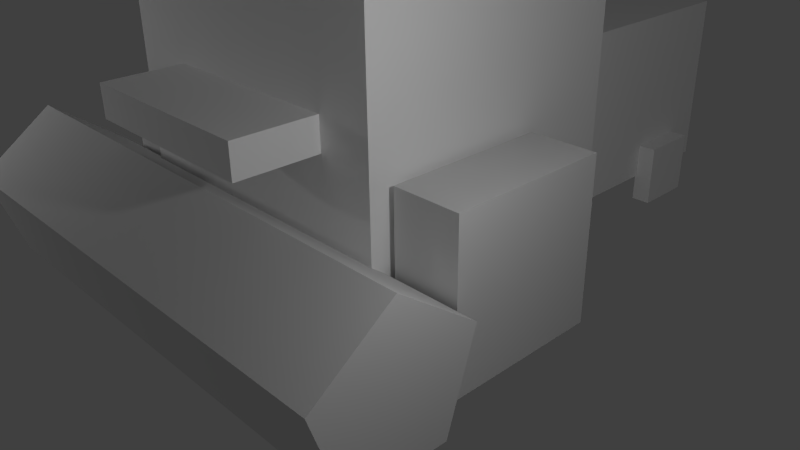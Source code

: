 # Source: combine.blend  (saved by Blender 2.67.0; exported with 4.5.12 LTS)
import bpy
from mathutils import Matrix  # noqa: F401  (used for matrix-valued properties, if any)

bpy.ops.wm.read_factory_settings(use_empty=True)
scene = bpy.context.scene
scene.name = 'Scene'

# ---- collections
col_collection_1 = bpy.data.collections.new('Collection 1'); scene.collection.children.link(col_collection_1)

# ---- materials (node trees are filled in below, after node groups)
mat_reel = bpy.data.materials.new('reel')
mat_reel.alpha_threshold = 0.0
mat_reel.use_transparent_shadow = False
mat_reel.roughness = 0.5
mat_material = bpy.data.materials.new('Material')
mat_material.alpha_threshold = 0.0
mat_material.use_transparent_shadow = False
mat_material.preview_render_type = 'SHADERBALL'
mat_material.diffuse_color = (1.0, 1.0, 1.0, 1.0)
mat_material.roughness = 0.5
mat_material.line_color = (0.0, 0.0, 0.0, 1.0)
mat_material_001 = bpy.data.materials.new('Material.001')
mat_material_001.alpha_threshold = 0.0
mat_material_001.use_transparent_shadow = False
mat_material_001.roughness = 0.5
mat_material_001.line_color = (0.0, 0.0, 0.0, 1.0)

# ---- material node trees

# ---- world
world_world = bpy.data.worlds.new('World'); scene.world = world_world
world_world.color = (0.05088, 0.05088, 0.05088)
world_world.use_sun_shadow = False
world_world.sun_shadow_jitter_overblur = 0.0
world_world.cycles.sampling_method = 'MANUAL'
world_world.cycles.sample_map_resolution = 256

# ---- cameras
cam_camera = bpy.data.cameras.new('Camera')
cam_camera.clip_end = 100.0
cam_camera.lens = 35.0
cam_camera.sensor_width = 32.0
cam_camera.sensor_height = 18.0
cam_camera.ortho_scale = 7.314
cam_camera.dof.focus_distance = 0.0
cam_camera.dof.aperture_fstop = 128.0

# ---- lights
light_lamp_002 = bpy.data.lights.new('Lamp.002', 'POINT')
light_lamp_002.transmission_factor = 0.0
light_lamp_002.cutoff_distance = 30.0
light_lamp_002.energy = 100.0
light_lamp_002.shadow_buffer_clip_start = 1.001
light_lamp_002.shadow_soft_size = 0.1
light_lamp_002.shadow_maximum_resolution = 0.006
light_lamp_002.use_absolute_resolution = True
light_lamp_002.cycles.use_multiple_importance_sampling = False
light_lamp_001 = bpy.data.lights.new('Lamp.001', 'POINT')
light_lamp_001.transmission_factor = 0.0
light_lamp_001.cutoff_distance = 30.0
light_lamp_001.energy = 100.0
light_lamp_001.shadow_buffer_clip_start = 1.001
light_lamp_001.shadow_soft_size = 0.1
light_lamp_001.shadow_maximum_resolution = 0.006
light_lamp_001.use_absolute_resolution = True
light_lamp_001.cycles.use_multiple_importance_sampling = False
light_lamp = bpy.data.lights.new('Lamp', 'POINT')
light_lamp.transmission_factor = 0.0
light_lamp.cutoff_distance = 30.0
light_lamp.energy = 100.0
light_lamp.shadow_buffer_clip_start = 1.001
light_lamp.shadow_soft_size = 0.1
light_lamp.shadow_maximum_resolution = 0.006
light_lamp.use_absolute_resolution = True
light_lamp.cycles.use_multiple_importance_sampling = False

# ---- meshes
me_cylinder = bpy.data.meshes.new('Cylinder')
me_cylinder.from_pydata([(0.0, 1.0, -3.2), (0.0, 1.0, 3.2), (0.9511, 0.309, -3.2), (0.9511, 0.309, 3.2), (0.5878, -0.809, -3.2), (0.5878, -0.809, 3.2), (-0.5878, -0.809, -3.2), (-0.5878, -0.809, 3.2), (-0.9511, 0.309, -3.2), (-0.9511, 0.309, 3.2)], [], [(0, 1, 3, 2), (2, 3, 5, 4), (4, 5, 7, 6), (3, 1, 9, 7, 5), (8, 9, 1, 0), (6, 7, 9, 8), (0, 2, 4, 6, 8)])
_uv = me_cylinder.uv_layers.new(name='UVMap')
_uv.uv.foreach_set('vector', [0.3546, 0.1861, 0.3546, 0.8139, 0.2393, 0.8139, 0.2393, 0.1861, 0.2393, 0.1861, 0.2393, 0.8139, 0.124, 0.8139, 0.124, 0.1861, 0.124, 0.1861, 0.124, 0.8139, 0.008682, 0.8139, 0.008682, 0.1861, 0.5276, 0.9913, 0.4343, 0.9235, 0.4699, 0.8139, 0.5852, 0.8139, 0.6209, 0.9235, 0.4699, 0.1861, 0.4699, 0.8139, 0.3546, 0.8139, 0.3546, 0.1861, 0.5852, 0.1861, 0.5852, 0.8139, 0.4699, 0.8139, 0.4699, 0.1861, 0.4343, 0.07646, 0.5276, 0.008682, 0.6209, 0.07646, 0.5852, 0.1861, 0.4699, 0.1861])
me_cylinder.materials.append(mat_reel)
me_cylinder.use_remesh_preserve_volume = False
me_cylinder.use_remesh_preserve_attributes = False
me_cylinder.use_mirror_vertex_groups = False
me_cylinder.update()
me_cube_004 = bpy.data.meshes.new('Cube.004')
me_cube_004.from_pydata([(-2.682, -6.829, 1.763), (-2.682, -5.629, 1.763), (-0.2821, -5.629, 1.763), (-0.2821, -6.829, 1.763), (-2.682, -6.829, 2.163), (-2.682, -5.629, 2.163), (-0.2821, -5.629, 2.163), (-0.2821, -6.829, 2.163), (-3.224, -0.4, -0.4), (-3.224, 0.4, -0.4), (-2.976, 0.4, -0.4), (-2.976, -0.4, -0.4), (-3.224, -0.4, 0.4), (-3.224, 0.4, 0.4), (-2.976, 0.4, 0.4), (-2.976, -0.4, 0.4), (-0.1244, -0.4, -0.4), (-0.1244, 0.4, -0.4), (0.1244, 0.4, -0.4), (0.1244, -0.4, -0.4), (-0.1244, -0.4, 0.4), (-0.1244, 0.4, 0.4), (0.1244, 0.4, 0.4), (0.1244, -0.4, 0.4), (-0.1052, 0.9141, 2.189), (-0.1052, -2.583, 2.189), (-3.026, -2.583, 2.189), (-3.026, 0.9141, 2.189), (-0.1052, 0.9141, -0.05096), (-0.1052, -2.583, -0.05096), (-3.026, -2.583, -0.05096), (-3.026, 0.9141, -0.05096), (0.4094, -2.331, 3.98), (0.4094, -5.828, 3.98), (-3.541, -5.828, 3.98), (-3.541, -2.331, 3.98), (0.4094, -2.331, -0.1466), (0.4094, -5.828, -0.1466), (-3.541, -5.828, -0.1466), (-3.541, -2.331, -0.1466)], [], [(4, 5, 1, 0), (5, 6, 2, 1), (6, 7, 3, 2), (7, 4, 0, 3), (0, 1, 2, 3), (7, 6, 5, 4), (12, 13, 9, 8), (13, 14, 10, 9), (14, 15, 11, 10), (15, 12, 8, 11), (8, 9, 10, 11), (15, 14, 13, 12), (20, 21, 17, 16), (21, 22, 18, 17), (22, 23, 19, 18), (23, 20, 16, 19), (16, 17, 18, 19), (23, 22, 21, 20), (24, 25, 26, 27), (28, 31, 30, 29), (24, 28, 29, 25), (25, 29, 30, 26), (26, 30, 31, 27), (28, 24, 27, 31), (32, 33, 34, 35), (36, 39, 38, 37), (32, 36, 37, 33), (33, 37, 38, 34), (34, 38, 39, 35), (36, 32, 35, 39)])
_uv = me_cube_004.uv_layers.new(name='UVMap')
_uv.uv.foreach_set('vector', [0.2698, 0.9405, 0.2695, 0.8624, 0.2955, 0.8624, 0.2958, 0.9404, 0.9474, 0.9354, 0.9469, 0.7793, 0.9729, 0.7792, 0.9734, 0.9353, 0.6397, 0.9292, 0.6394, 0.8511, 0.6654, 0.8511, 0.6657, 0.9291, 0.9474, 0.7517, 0.9469, 0.5956, 0.9729, 0.5956, 0.9734, 0.7516, 0.5272, 0.763, 0.4492, 0.7633, 0.4487, 0.6072, 0.5267, 0.607, 0.4487, 0.7911, 0.5267, 0.7908, 0.5272, 0.9469, 0.4492, 0.9471, 0.8252, 0.9029, 0.7731, 0.9031, 0.773, 0.8511, 0.825, 0.8509, 0.3233, 0.8624, 0.3395, 0.8624, 0.3397, 0.9144, 0.3235, 0.9144, 0.6069, 0.9031, 0.5549, 0.9032, 0.5548, 0.8512, 0.6068, 0.8511, 0.7892, 0.9827, 0.773, 0.9827, 0.7731, 0.9307, 0.7893, 0.9307, 0.05785, 0.9146, 0.05769, 0.8625, 0.07387, 0.8625, 0.07403, 0.9145, 0.8689, 0.9307, 0.8691, 0.9827, 0.8529, 0.9827, 0.8527, 0.9307, 0.7454, 0.9031, 0.6934, 0.9032, 0.6932, 0.8512, 0.7453, 0.8511, 0.1881, 0.8625, 0.2043, 0.8625, 0.2044, 0.9145, 0.1882, 0.9146, 0.9049, 0.9029, 0.8529, 0.9031, 0.8527, 0.8511, 0.9047, 0.8509, 0.01378, 0.8625, 0.02996, 0.8625, 0.03012, 0.9145, 0.01394, 0.9146, 0.1605, 0.8625, 0.1604, 0.9146, 0.1442, 0.9145, 0.1443, 0.8625, 0.4157, 0.8624, 0.4159, 0.9144, 0.3997, 0.9144, 0.3995, 0.8624, 0.7447, 0.5956, 0.7454, 0.8229, 0.5555, 0.8235, 0.5548, 0.5961, 0.01448, 0.607, 0.2044, 0.6076, 0.2037, 0.8349, 0.01378, 0.8343, 0.773, 0.596, 0.9186, 0.5956, 0.9193, 0.8229, 0.7737, 0.8234, 0.84, 0.02576, 0.9856, 0.02532, 0.9862, 0.2153, 0.8406, 0.2157, 0.2695, 0.6074, 0.4152, 0.607, 0.4159, 0.8343, 0.2702, 0.8348, 0.9567, 0.5004, 0.8111, 0.5008, 0.8105, 0.3109, 0.9561, 0.3104, 0.5548, 0.3111, 0.7821, 0.3104, 0.7829, 0.5673, 0.5556, 0.568, 0.8124, 0.02601, 0.8116, 0.2829, 0.5843, 0.2822, 0.5851, 0.02532, 0.2999, 0.5794, 0.299, 0.3111, 0.5264, 0.3104, 0.5272, 0.5787, 0.5559, 0.01378, 0.5567, 0.2821, 0.2999, 0.2829, 0.299, 0.01457, 0.01461, 0.5794, 0.01378, 0.3111, 0.2411, 0.3104, 0.242, 0.5787, 0.01461, 0.2829, 0.01378, 0.01457, 0.2706, 0.01378, 0.2715, 0.2821])
me_cube_004.materials.append(mat_material)
me_cube_004.use_remesh_preserve_volume = False
me_cube_004.use_remesh_preserve_attributes = False
me_cube_004.use_mirror_vertex_groups = False
me_cube_004.update()
me_cube_001 = bpy.data.meshes.new('Cube.001')
me_cube_001.from_pydata([(-5.355, -1.0, -1.0), (-5.355, 1.0, -1.0), (-4.525, 1.0, -1.0), (-4.525, -1.0, -1.0), (-5.355, -1.0, 1.0), (-5.355, 1.0, 1.0), (-4.525, 1.0, 1.0), (-4.525, -1.0, 1.0), (-0.4147, -1.0, -1.0), (-0.4147, 1.0, -1.0), (0.4147, 1.0, -1.0), (0.4147, -1.0, -1.0), (-0.4147, -1.0, 1.0), (-0.4147, 1.0, 1.0), (0.4147, 1.0, 1.0), (0.4147, -1.0, 1.0)], [], [(4, 5, 1, 0), (5, 6, 2, 1), (6, 7, 3, 2), (7, 4, 0, 3), (0, 1, 2, 3), (7, 6, 5, 4), (12, 13, 9, 8), (13, 14, 10, 9), (14, 15, 11, 10), (15, 12, 8, 11), (8, 9, 10, 11), (15, 14, 13, 12)])
_uv = me_cube_001.uv_layers.new(name='UVMap')
_uv.uv.foreach_set('vector', [0.02268, 0.6483, 0.02179, 0.3577, 0.3123, 0.3568, 0.3132, 0.6474, 0.6918, 0.02216, 0.8123, 0.02179, 0.8132, 0.3123, 0.6927, 0.3127, 0.02268, 0.3132, 0.02179, 0.02268, 0.3123, 0.02179, 0.3132, 0.3123, 0.6918, 0.3572, 0.8123, 0.3568, 0.8132, 0.6474, 0.6927, 0.6477, 0.8577, 0.3127, 0.8568, 0.02216, 0.9773, 0.02179, 0.9782, 0.3123, 0.9773, 0.3568, 0.9782, 0.6474, 0.8577, 0.6477, 0.8568, 0.3572, 0.6483, 0.3123, 0.3577, 0.3132, 0.3568, 0.02268, 0.6474, 0.02179, 0.8568, 0.6917, 0.9773, 0.6913, 0.9782, 0.9819, 0.8577, 0.9822, 0.6483, 0.6474, 0.3577, 0.6483, 0.3568, 0.3577, 0.6474, 0.3568, 0.5269, 0.6922, 0.6474, 0.6918, 0.6483, 0.9824, 0.5278, 0.9828, 0.3577, 0.9828, 0.3568, 0.6922, 0.4773, 0.6918, 0.4782, 0.9824, 0.8123, 0.6913, 0.8132, 0.9819, 0.6927, 0.9822, 0.6918, 0.6917])
me_cube_001.materials.append(mat_material_001)
me_cube_001.use_remesh_preserve_volume = False
me_cube_001.use_remesh_preserve_attributes = False
me_cube_001.use_mirror_vertex_groups = False
me_cube_001.update()

# ---- objects
ob_cylinder = bpy.data.objects.new('Cylinder', me_cylinder)
ob_cube_003 = bpy.data.objects.new('Cube.003', me_cube_004)
ob_cube_001 = bpy.data.objects.new('Cube.001', me_cube_001)
ob_lamp_002 = bpy.data.objects.new('Lamp.002', light_lamp_002)
ob_lamp_001 = bpy.data.objects.new('Lamp.001', light_lamp_001)
ob_lamp = bpy.data.objects.new('Lamp', light_lamp)
ob_camera = bpy.data.objects.new('Camera', cam_camera)

# ---- transforms, parenting, visibility, modifiers, constraints
ob_cylinder.location = (-0.008878, -2.55, 0.8503)
ob_cylinder.rotation_euler = (1.571, 0.0, 1.571)
ob_cylinder.lineart.crease_threshold = 0.0
ob_cube_003.location = (1.566, 4.079, 0.4791)
ob_cube_003.lineart.crease_threshold = 0.0
_m = ob_cube_003.modifiers.new('Boolean', 'BOOLEAN')
_m.operation = 'UNION'
_m.solver = 'FAST'
ob_cube_001.location = (2.466, -0.5206, 1.079)
ob_cube_001.lineart.crease_threshold = 0.0
ob_lamp_002.location = (-7.818, 5.624, -2.448)
ob_lamp_002.rotation_euler = (0.6503, 0.05522, 1.866)
ob_lamp_002.lock_rotations_4d = False
ob_lamp_002.empty_display_type = 'ARROWS'
ob_lamp_002.color = (0.0, 0.0, 0.0, 0.0)
ob_lamp_002.lineart.crease_threshold = 0.0
ob_lamp_001.location = (-6.168, -4.905, 3.338)
ob_lamp_001.rotation_euler = (0.6503, 0.05522, 1.866)
ob_lamp_001.lock_rotations_4d = False
ob_lamp_001.empty_display_type = 'ARROWS'
ob_lamp_001.color = (0.0, 0.0, 0.0, 0.0)
ob_lamp_001.lineart.crease_threshold = 0.0
ob_lamp.location = (5.076, -1.995, 3.904)
ob_lamp.rotation_euler = (0.6503, 0.05522, 1.866)
ob_lamp.lock_rotations_4d = False
ob_lamp.empty_display_type = 'ARROWS'
ob_lamp.color = (0.0, 0.0, 0.0, 0.0)
ob_lamp.lineart.crease_threshold = 0.0
ob_camera.location = (7.481, -6.508, 5.344)
ob_camera.rotation_euler = (1.109, 0.01082, 0.8149)
ob_camera.lock_rotations_4d = False
ob_camera.empty_display_type = 'ARROWS'
ob_camera.color = (0.0, 0.0, 0.0, 0.0)
ob_camera.display_type = 'WIRE'
ob_camera.lineart.crease_threshold = 0.0

# ---- collection membership
col_collection_1.objects.link(ob_cylinder)
col_collection_1.objects.link(ob_cube_003)
col_collection_1.objects.link(ob_cube_001)
col_collection_1.objects.link(ob_lamp_002)
col_collection_1.objects.link(ob_lamp_001)
col_collection_1.objects.link(ob_lamp)
col_collection_1.objects.link(ob_camera)

# ---- scene / render settings (as saved in the file)
scene.camera = ob_camera
scene.frame_start = 1; scene.frame_end = 250; scene.frame_set(10)
scene.render.engine = 'BLENDER_EEVEE_NEXT'
scene.render.image_settings.color_mode = 'RGB'
scene.render.image_settings.compression = 90
scene.render.resolution_percentage = 50
scene.render.dither_intensity = 0.0
scene.cycles.use_denoising = False
scene.cycles.samples = 10
scene.cycles.sampling_pattern = 'TABULATED_SOBOL'
scene.cycles.light_sampling_threshold = 0.0
scene.cycles.use_adaptive_sampling = False
scene.cycles.use_light_tree = False
scene.cycles.blur_glossy = 0.0
scene.cycles.volume_bounces = 1
scene.cycles.pixel_filter_type = 'GAUSSIAN'
scene.cycles.sample_clamp_indirect = 0.0
scene.view_settings.view_transform = 'Standard'
bpy.context.view_layer.update()
